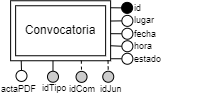

The diagram above was exported from draw.io. Its source (the exported page's mxGraphModel, read from the mxfile embedded in the PNG):
<mxGraphModel dx="2654" dy="836" grid="1" gridSize="10" guides="1" tooltips="1" connect="1" arrows="1" fold="1" page="1" pageScale="1" pageWidth="980" pageHeight="1390" background="none" math="0" shadow="0" extFonts="Permanent Marker^https://fonts.googleapis.com/css?family=Permanent+Marker">
  <root>
    <mxCell id="0" />
    <mxCell id="1" parent="0" />
    <mxCell id="2" value="Convocatoria" style="shape=ext;margin=3;double=1;whiteSpace=wrap;html=1;align=center;" vertex="1" parent="1">
      <mxGeometry x="581.1200000000003" y="797.25" width="100" height="60" as="geometry" />
    </mxCell>
    <mxCell id="3" value="lugar" style="text;html=1;strokeColor=none;fillColor=none;align=left;verticalAlign=middle;whiteSpace=wrap;rounded=0;fontSize=9;" vertex="1" parent="1">
      <mxGeometry x="703.3700000000003" y="812.25" width="65" height="10" as="geometry" />
    </mxCell>
    <mxCell id="4" value="id" style="text;html=1;strokeColor=none;fillColor=none;align=left;verticalAlign=middle;whiteSpace=wrap;rounded=0;fontSize=9;" vertex="1" parent="1">
      <mxGeometry x="703.3700000000003" y="799.8700000000003" width="73" height="9.38" as="geometry" />
    </mxCell>
    <mxCell id="5" value="" style="endArrow=none;html=1;rounded=0;fontSize=10;exitX=0;exitY=0.5;exitDx=0;exitDy=0;entryX=0.998;entryY=0.338;entryDx=0;entryDy=0;entryPerimeter=0;" edge="1" source="11" target="2" parent="1">
      <mxGeometry width="50" height="50" relative="1" as="geometry">
        <mxPoint x="671.1200000000003" y="761" as="sourcePoint" />
        <mxPoint x="681.1200000000003" y="819.2500000000005" as="targetPoint" />
      </mxGeometry>
    </mxCell>
    <mxCell id="6" value="" style="endArrow=none;html=1;rounded=0;fontSize=10;entryX=1;entryY=0.25;entryDx=0;entryDy=0;exitX=0;exitY=0.5;exitDx=0;exitDy=0;" edge="1" source="9" parent="1">
      <mxGeometry width="50" height="50" relative="1" as="geometry">
        <mxPoint x="671.1200000000003" y="724.2500000000002" as="sourcePoint" />
        <mxPoint x="681.1200000000003" y="804.2500000000005" as="targetPoint" />
      </mxGeometry>
    </mxCell>
    <mxCell id="7" value="fecha" style="text;html=1;strokeColor=none;fillColor=none;align=left;verticalAlign=middle;whiteSpace=wrap;rounded=0;fontSize=9;" vertex="1" parent="1">
      <mxGeometry x="703.1100000000001" y="824.25" width="65" height="12.5" as="geometry" />
    </mxCell>
    <mxCell id="8" value="" style="endArrow=none;html=1;rounded=0;entryX=0;entryY=0.5;entryDx=0;entryDy=0;exitX=1.002;exitY=0.549;exitDx=0;exitDy=0;exitPerimeter=0;" edge="1" source="2" target="10" parent="1">
      <mxGeometry width="50" height="50" relative="1" as="geometry">
        <mxPoint x="681.1200000000003" y="834.2500000000005" as="sourcePoint" />
        <mxPoint x="671.1200000000003" y="773.5" as="targetPoint" />
      </mxGeometry>
    </mxCell>
    <mxCell id="9" value="" style="ellipse;whiteSpace=wrap;html=1;aspect=fixed;fillColor=#000000;strokeColor=#000000;fontColor=#000000;" vertex="1" parent="1">
      <mxGeometry x="692.1100000000001" y="798.8700000000003" width="11" height="11" as="geometry" />
    </mxCell>
    <mxCell id="10" value="" style="ellipse;whiteSpace=wrap;html=1;aspect=fixed;fillColor=#FFFFFF;strokeColor=#000000;fontColor=#000000;" vertex="1" parent="1">
      <mxGeometry x="692.3700000000003" y="824.75" width="11" height="11" as="geometry" />
    </mxCell>
    <mxCell id="11" value="" style="ellipse;whiteSpace=wrap;html=1;aspect=fixed;fillColor=#FFFFFF;strokeColor=#000000;fontColor=#000000;" vertex="1" parent="1">
      <mxGeometry x="692.3700000000003" y="811.8700000000003" width="11" height="11" as="geometry" />
    </mxCell>
    <mxCell id="12" value="" style="endArrow=none;html=1;rounded=0;entryX=0;entryY=0.5;entryDx=0;entryDy=0;exitX=1;exitY=0.75;exitDx=0;exitDy=0;" edge="1" source="2" target="13" parent="1">
      <mxGeometry width="50" height="50" relative="1" as="geometry">
        <mxPoint x="681.1200000000003" y="848.75" as="sourcePoint" />
        <mxPoint x="671.1200000000003" y="788" as="targetPoint" />
      </mxGeometry>
    </mxCell>
    <mxCell id="13" value="" style="ellipse;whiteSpace=wrap;html=1;aspect=fixed;fillColor=#FFFFFF;strokeColor=#000000;fontColor=#000000;" vertex="1" parent="1">
      <mxGeometry x="692.3700000000003" y="837.25" width="11" height="11" as="geometry" />
    </mxCell>
    <mxCell id="14" value="hora" style="text;html=1;strokeColor=none;fillColor=none;align=left;verticalAlign=middle;whiteSpace=wrap;rounded=0;fontSize=9;" vertex="1" parent="1">
      <mxGeometry x="703.3699999999999" y="836.75" width="65" height="12.5" as="geometry" />
    </mxCell>
    <mxCell id="15" value="" style="endArrow=none;html=1;rounded=0;entryX=0.5;entryY=0;entryDx=0;entryDy=0;exitX=0.797;exitY=0.998;exitDx=0;exitDy=0;exitPerimeter=0;dashed=1;" edge="1" parent="1">
      <mxGeometry width="50" height="50" relative="1" as="geometry">
        <mxPoint x="651.8200000000002" y="857.1300000000006" as="sourcePoint" />
        <mxPoint x="652.0300000000002" y="867.8700000000003" as="targetPoint" />
      </mxGeometry>
    </mxCell>
    <mxCell id="16" value="" style="ellipse;whiteSpace=wrap;html=1;aspect=fixed;fillColor=#CCCCCC;strokeColor=#000000;fontColor=#000000;" vertex="1" parent="1">
      <mxGeometry x="646.5300000000002" y="867.8700000000003" width="11" height="11" as="geometry" />
    </mxCell>
    <mxCell id="17" value="idCom" style="text;html=1;strokeColor=none;fillColor=none;align=left;verticalAlign=middle;whiteSpace=wrap;rounded=0;fontSize=9;" vertex="1" parent="1">
      <mxGeometry x="637.7400000000002" y="879.8700000000003" width="30.25" height="12.5" as="geometry" />
    </mxCell>
    <mxCell id="18" style="edgeStyle=none;rounded=0;orthogonalLoop=1;jettySize=auto;html=1;exitX=0.5;exitY=0;exitDx=0;exitDy=0;endArrow=none;endFill=0;entryX=0.75;entryY=1;entryDx=0;entryDy=0;" edge="1" source="19" parent="1">
      <mxGeometry relative="1" as="geometry">
        <mxPoint x="623.4900000000002" y="857.25" as="targetPoint" />
      </mxGeometry>
    </mxCell>
    <mxCell id="19" value="" style="ellipse;whiteSpace=wrap;html=1;aspect=fixed;fillColor=#CCCCCC;strokeColor=#000000;fontColor=#000000;" vertex="1" parent="1">
      <mxGeometry x="617.9900000000002" y="867.75" width="11" height="11" as="geometry" />
    </mxCell>
    <mxCell id="20" value="idTipo" style="text;html=1;strokeColor=none;fillColor=none;align=left;verticalAlign=middle;whiteSpace=wrap;rounded=0;fontSize=9;" vertex="1" parent="1">
      <mxGeometry x="610.7400000000002" y="880.8700000000003" width="22.74" height="8.75" as="geometry" />
    </mxCell>
    <mxCell id="21" value="" style="endArrow=none;html=1;rounded=0;entryX=0.5;entryY=0;entryDx=0;entryDy=0;exitX=0.797;exitY=0.998;exitDx=0;exitDy=0;exitPerimeter=0;dashed=1;" edge="1" parent="1">
      <mxGeometry width="50" height="50" relative="1" as="geometry">
        <mxPoint x="678.5300000000002" y="857.0100000000002" as="sourcePoint" />
        <mxPoint x="678.7400000000002" y="867.75" as="targetPoint" />
      </mxGeometry>
    </mxCell>
    <mxCell id="22" value="" style="ellipse;whiteSpace=wrap;html=1;aspect=fixed;fillColor=#CCCCCC;strokeColor=#000000;fontColor=#000000;" vertex="1" parent="1">
      <mxGeometry x="673.2400000000002" y="867.75" width="11" height="11" as="geometry" />
    </mxCell>
    <mxCell id="23" value="idJun" style="text;html=1;strokeColor=none;fillColor=none;align=left;verticalAlign=middle;whiteSpace=wrap;rounded=0;fontSize=9;" vertex="1" parent="1">
      <mxGeometry x="668.9900000000002" y="879.8700000000003" width="30.25" height="12.5" as="geometry" />
    </mxCell>
    <mxCell id="24" value="" style="ellipse;whiteSpace=wrap;html=1;aspect=fixed;fillColor=#FFFFFF;strokeColor=#000000;fontColor=#000000;" vertex="1" parent="1">
      <mxGeometry x="586.4900000000002" y="866.9300000000001" width="11" height="11" as="geometry" />
    </mxCell>
    <mxCell id="25" value="actaPDF" style="text;html=1;strokeColor=none;fillColor=none;align=left;verticalAlign=middle;whiteSpace=wrap;rounded=0;fontSize=9;" vertex="1" parent="1">
      <mxGeometry x="570.24" y="879.8700000000003" width="33.33" height="12.5" as="geometry" />
    </mxCell>
    <mxCell id="26" style="edgeStyle=none;rounded=0;orthogonalLoop=1;jettySize=auto;html=1;exitX=0.5;exitY=0;exitDx=0;exitDy=0;endArrow=none;endFill=0;entryX=0.106;entryY=1.003;entryDx=0;entryDy=0;entryPerimeter=0;" edge="1" source="24" target="2" parent="1">
      <mxGeometry relative="1" as="geometry">
        <mxPoint x="633.4900000000002" y="867.25" as="targetPoint" />
        <mxPoint x="633.54" y="877.8000000000002" as="sourcePoint" />
      </mxGeometry>
    </mxCell>
    <mxCell id="27" value="" style="endArrow=none;html=1;rounded=0;entryX=0;entryY=0.5;entryDx=0;entryDy=0;exitX=1;exitY=0.75;exitDx=0;exitDy=0;" edge="1" target="28" parent="1">
      <mxGeometry width="50" height="50" relative="1" as="geometry">
        <mxPoint x="681.5700000000002" y="855.2400000000002" as="sourcePoint" />
        <mxPoint x="671.1200000000003" y="800.5" as="targetPoint" />
      </mxGeometry>
    </mxCell>
    <mxCell id="28" value="" style="ellipse;whiteSpace=wrap;html=1;aspect=fixed;fillColor=#FFFFFF;strokeColor=#000000;fontColor=#000000;" vertex="1" parent="1">
      <mxGeometry x="692.3700000000003" y="849.75" width="11" height="11" as="geometry" />
    </mxCell>
    <mxCell id="29" value="estado" style="text;html=1;strokeColor=none;fillColor=none;align=left;verticalAlign=middle;whiteSpace=wrap;rounded=0;fontSize=9;" vertex="1" parent="1">
      <mxGeometry x="703.3699999999999" y="849.25" width="65" height="12.5" as="geometry" />
    </mxCell>
  </root>
</mxGraphModel>